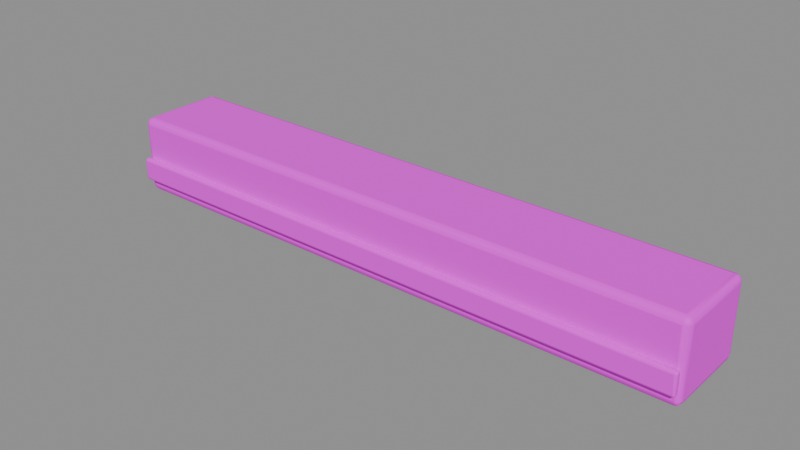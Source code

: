 # Source: edge_beam.blend  (saved by Blender 5.3.31; exported with 4.5.12 LTS)
import bpy
from mathutils import Matrix  # noqa: F401  (used for matrix-valued properties, if any)

bpy.ops.wm.read_factory_settings(use_empty=True)
scene = bpy.context.scene
scene.name = 'Asset | edge_beam'

# ---- collections
col_master___edge_beam = bpy.data.collections.new('MASTER | edge_beam'); scene.collection.children.link(col_master___edge_beam)

# ---- images (referenced by path relative to the original .blend; pixels are not part of the script)
import os
ASSET_DIR = os.environ.get("B2B_ASSET_DIR", "")  # directory of the original .blend (textures are referenced by path, not embedded)
HERE = os.path.dirname(os.path.abspath(__file__))  # packed textures are extracted next to this script under _unpacked/

def load_image(name, relpath, width, height, colorspace="sRGB"):
    """Load a texture the original file referenced (path relative to the .blend, or extracted next to this script)."""
    p = next((c for c in (os.path.join(HERE, relpath), os.path.join(ASSET_DIR, relpath)) if relpath and os.path.exists(c)), "")
    if p:
        img = bpy.data.images.load(p, check_existing=True)
        img.name = name
    else:  # same state as the original file: an image datablock whose file is absent (Cycles renders it pink)
        img = bpy.data.images.new(name, width, height)
        img.source = "FILE"
        img.filepath = "//" + (relpath or name)
    img.colorspace_settings.name = colorspace
    return img
img_sea_cabin_timber_8x8_512_png = load_image('sea_cabin_timber_8x8_512.png', 'sea_cabin_timber_8x8_512.png', 1024, 1024, 'sRGB')

# ---- materials (node trees are filled in below, after node groups)
mat_sea_matte = bpy.data.materials.new('SEA_Matte')
mat_sea_matte.roughness = 0.74

# ---- material node trees
mat_sea_matte.use_nodes = True; mat_sea_matte.node_tree.nodes.clear()
_N = mat_sea_matte.node_tree.nodes; _L = mat_sea_matte.node_tree.links
n0 = _N.new('ShaderNodeBsdfPrincipled'); n0.name = 'Principled BSDF'; n0.location = (-200, 100)
n0.inputs[2].default_value = 0.74
n0.inputs[10].default_value = 0.005
n1 = _N.new('ShaderNodeOutputMaterial'); n1.name = 'Material Output'; n1.location = (200, 100)
n2 = _N.new('ShaderNodeUVMap'); n2.name = 'UV Map'; n2.location = (0, 0)
n2.width = 160
n2.uv_map = 'PaletteUV'
n3 = _N.new('ShaderNodeTexImage'); n3.name = 'Image Texture'; n3.location = (0, 0)
n3.image = img_sea_cabin_timber_8x8_512_png
n3.interpolation = 'Closest'
_L.new(n0.outputs[0], n1.inputs[0])
_L.new(n2.outputs[0], n3.inputs[0])
_L.new(n3.outputs[0], n0.inputs[0])
n1.is_active_output = True

# ---- meshes
me_continuous_cast_beam = bpy.data.meshes.new('Continuous cast beam')
me_continuous_cast_beam.from_pydata([(-2.134, -0.296, 0.0), (-2.134, 0.344, 0.0), (-2.134, 0.344, 0.56), (-2.134, -0.296, 0.56), (2.134, -0.2928, 0.0028), (2.134, 0.3408, 0.0028), (2.134, 0.3408, 0.5572), (2.134, -0.2928, 0.5572)], [], [(3, 2, 1, 0), (4, 5, 6, 7), (0, 1, 5, 4), (1, 2, 6, 5), (2, 3, 7, 6), (3, 0, 4, 7)])
me_continuous_cast_beam.polygons.foreach_set('use_smooth', [True] * 6)
_uv = me_continuous_cast_beam.uv_layers.new(name='PaletteUV')
_uv.uv.foreach_set('vector', [0.4725, 0.9375, 0.4375, 0.9725, 0.4025, 0.9375, 0.4375, 0.9025, 0.4725, 0.9375, 0.4375, 0.9725, 0.4025, 0.9375, 0.4375, 0.9025, 0.4725, 0.9375, 0.4375, 0.9725, 0.4025, 0.9375, 0.4375, 0.9025, 0.4725, 0.9375, 0.4375, 0.9725, 0.4025, 0.9375, 0.4375, 0.9025, 0.4725, 0.9375, 0.4375, 0.9725, 0.4025, 0.9375, 0.4375, 0.9025, 0.4725, 0.9375, 0.4375, 0.9725, 0.4025, 0.9375, 0.4375, 0.9025])
me_continuous_cast_beam.materials.append(mat_sea_matte)
me_continuous_cast_beam.update()
me_rebated_lower_beam_fascia = bpy.data.meshes.new('Rebated lower beam fascia')
me_rebated_lower_beam_fascia.from_pydata([(-2.121, -0.344, 0.0995), (-2.121, -0.298, 0.0995), (-2.121, -0.298, 0.2625), (-2.121, -0.344, 0.2625), (2.121, -0.3437, 0.1007), (2.121, -0.2983, 0.1007), (2.121, -0.2983, 0.2613), (2.121, -0.3437, 0.2613)], [], [(3, 2, 1, 0), (4, 5, 6, 7), (0, 1, 5, 4), (1, 2, 6, 5), (2, 3, 7, 6), (3, 0, 4, 7)])
me_rebated_lower_beam_fascia.polygons.foreach_set('use_smooth', [True] * 6)
_uv = me_rebated_lower_beam_fascia.uv_layers.new(name='PaletteUV')
_uv.uv.foreach_set('vector', [0.9725, 0.9375, 0.9375, 0.9725, 0.9025, 0.9375, 0.9375, 0.9025, 0.9725, 0.9375, 0.9375, 0.9725, 0.9025, 0.9375, 0.9375, 0.9025, 0.9725, 0.9375, 0.9375, 0.9725, 0.9025, 0.9375, 0.9375, 0.9025, 0.9725, 0.9375, 0.9375, 0.9725, 0.9025, 0.9375, 0.9375, 0.9025, 0.9725, 0.9375, 0.9375, 0.9725, 0.9025, 0.9375, 0.9375, 0.9025, 0.9725, 0.9375, 0.9375, 0.9725, 0.9025, 0.9375, 0.9375, 0.9025])
me_rebated_lower_beam_fascia.materials.append(mat_sea_matte)
me_rebated_lower_beam_fascia.update()

# ---- objects
ob_continuous_cast_beam = bpy.data.objects.new('Continuous cast beam', me_continuous_cast_beam)
ob_rebated_lower_beam_fascia = bpy.data.objects.new('Rebated lower beam fascia', me_rebated_lower_beam_fascia)

# ---- transforms, parenting, visibility, modifiers, constraints
ob_continuous_cast_beam.location = (0.0, 0.0, 0.0)
_m = ob_continuous_cast_beam.modifiers.new('Real edge rounding', 'BEVEL')
_m.width = 0.045
_m.width_pct = 0.045
_m.segments = 3
_m.harden_normals = True
_m = ob_continuous_cast_beam.modifiers.new('Weighted surface normals', 'WEIGHTED_NORMAL')
_m.keep_sharp = True
ob_rebated_lower_beam_fascia.location = (0.0, 0.0, 0.0)
_m = ob_rebated_lower_beam_fascia.modifiers.new('Real edge rounding', 'BEVEL')
_m.width = 0.017
_m.width_pct = 0.017
_m.segments = 3
_m.harden_normals = True
_m = ob_rebated_lower_beam_fascia.modifiers.new('Weighted surface normals', 'WEIGHTED_NORMAL')
_m.keep_sharp = True

# ---- collection membership
col_master___edge_beam.objects.link(ob_continuous_cast_beam)
col_master___edge_beam.objects.link(ob_rebated_lower_beam_fascia)

# ---- scene / render settings (as saved in the file)
scene.frame_start = 1; scene.frame_end = 250; scene.frame_set(1)
scene.render.engine = 'BLENDER_EEVEE_NEXT'
scene.render.image_settings.exr_codec = 'NONE'
scene.render.use_bake_clear = False
scene.render.bake_margin = 0
scene.render.bake_bias = 0.0
scene.render.bake_samples = 0
scene.render.simplify_subdivision_render = 0
scene.render.simplify_child_particles_render = 0.0
scene.render.compositor_device = 'GPU'
scene.eevee.use_volume_custom_range = False
scene.eevee.gtao_distance = 0.0
scene.eevee.use_fast_gi = False
scene.eevee.fast_gi_thickness_near = 0.1
scene.eevee.fast_gi_thickness_far = 0.0
scene.eevee.ray_tracing_options.screen_trace_thickness = 0.1
bpy.context.view_layer.update()

# ---- added for rendering (the .blend has no active camera and no usable light): camera, sun + grey world if the file has none
cam_auto = bpy.data.cameras.new('AutoCamera')
cam_auto.lens = 50.0
cam_auto.sensor_width = 36.0
cam_auto.clip_end = 1000.0
ob_auto_camera = bpy.data.objects.new('AutoCamera', cam_auto)
scene.collection.objects.link(ob_auto_camera)
ob_auto_camera.location = (4.03324, -4.83991, 3.50659)
ob_auto_camera.rotation_euler = (1.09748, -7.21219e-08, 0.694738)
scene.camera = ob_auto_camera
light_auto_sun = bpy.data.lights.new('AutoSun', 'SUN')
light_auto_sun.energy = 3.0
light_auto_sun.angle = 0.0523599
ob_auto_sun = bpy.data.objects.new('AutoSun', light_auto_sun)
scene.collection.objects.link(ob_auto_sun)
ob_auto_sun.rotation_euler = (0.872665, 0.174533, 0.523599)
if scene.world is None:
    world_auto = bpy.data.worlds.new('AutoWorld')
    world_auto.color = (0.3, 0.3, 0.3)
    scene.world = world_auto
bpy.context.view_layer.update()
